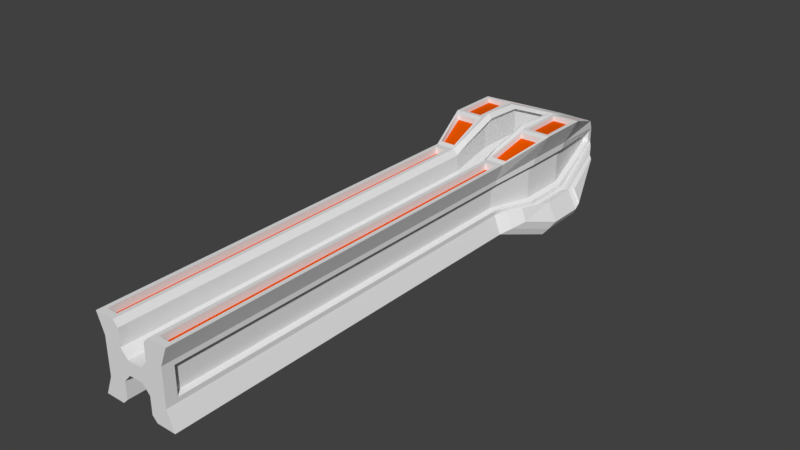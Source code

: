 # Source: Panchenezger.blend  (saved by Blender 2.79.0; exported with 4.5.12 LTS)
import bpy
from mathutils import Matrix  # noqa: F401  (used for matrix-valued properties, if any)

bpy.ops.wm.read_factory_settings(use_empty=True)
scene = bpy.context.scene
scene.name = 'Scene'

# ---- collections
col_collection_1 = bpy.data.collections.new('Collection 1'); scene.collection.children.link(col_collection_1)

# ---- materials (node trees are filled in below, after node groups)
mat_metal = bpy.data.materials.new('Metal')
mat_metal.alpha_threshold = 0.0
mat_metal.roughness = 0.5
mat_metal.line_color = (0.0, 0.0, 0.0, 1.0)
mat_glow = bpy.data.materials.new('Glow')
mat_glow.alpha_threshold = 0.0
mat_glow.diffuse_color = (0.8, 0.09288, 0.0, 1.0)
mat_glow.roughness = 0.5
mat_glow.line_color = (0.0, 0.0, 0.0, 1.0)

# ---- material node trees
mat_metal.use_nodes = True; mat_metal.node_tree.nodes.clear()
_N = mat_metal.node_tree.nodes; _L = mat_metal.node_tree.links
n0 = _N.new('ShaderNodeOutputMaterial'); n0.name = 'Material Output'; n0.location = (300, 300)
n1 = _N.new('ShaderNodeBsdfDiffuse'); n1.name = 'Diffuse BSDF'; n1.location = (10, 300)
_L.new(n1.outputs[0], n0.inputs[0])
n0.is_active_output = True
mat_glow.use_nodes = True; mat_glow.node_tree.nodes.clear()
_N = mat_glow.node_tree.nodes; _L = mat_glow.node_tree.links
n0 = _N.new('ShaderNodeOutputMaterial'); n0.name = 'Material Output'; n0.location = (300, 300)
n1 = _N.new('ShaderNodeBsdfDiffuse'); n1.name = 'Diffuse BSDF'; n1.location = (10, 300)
n1.inputs[0].default_value = (0.8, 0.09288, 0.0, 1.0)
_L.new(n1.outputs[0], n0.inputs[0])
n0.is_active_output = True

# ---- world
world_world = bpy.data.worlds.new('World'); scene.world = world_world
world_world.color = (0.05088, 0.05088, 0.05088)
world_world.use_sun_shadow = False
world_world.sun_shadow_jitter_overblur = 0.0
world_world.cycles.sampling_method = 'MANUAL'

# ---- meshes
me_cube_001 = bpy.data.meshes.new('Cube.001')
me_cube_001.from_pydata([(-0.7032, -1.0, -0.7454), (-1.0, 1.0, -1.042), (0.7032, -1.0, -0.7454), (1.0, 1.0, -1.042), (-1.0, 0.0, -1.042), (1.0, 0.0, -1.042), (-0.2942, 2.725, -0.3365), (0.2942, 2.725, -0.3365), (-0.7032, -8.697, -0.7454), (0.7032, -8.697, -0.7454), (-0.2817, -1.0, -0.2767), (-0.4006, 1.0, -0.3756), (0.4006, 1.0, -0.3756), (0.2817, -1.0, -0.2767), (0.4006, 0.0, -0.3756), (-0.4006, 0.0, -0.3756), (-0.1179, 1.706, -0.1404), (0.1179, 1.706, -0.09808), (-0.2817, -8.697, -0.2767), (0.2817, -8.697, -0.2767), (-0.6037, -1.0, -0.2767), (-0.7032, -1.0, -0.3744), (-1.0, 1.0, -0.4733), (-0.9005, 1.0, -0.3756), (0.9016, 1.0, -0.3756), (1.0, 1.0, -0.4733), (0.7032, -1.0, -0.3744), (0.6057, -1.0, -0.2767), (0.9025, 0.0, -0.3756), (1.0, 0.0, -0.4733), (-0.9005, 0.0, -0.3756), (-1.0, 0.0, -0.4733), (-0.2652, 2.557, 0.0), (-0.2942, 2.725, 0.0), (0.2942, 2.725, 0.0), (0.2652, 2.557, 0.0), (-0.7032, -8.697, -0.3744), (-0.6037, -8.697, -0.2767), (0.6057, -8.697, -0.2767), (0.7032, -8.697, -0.3744), (-0.1274, -1.0, 0.0), (-0.05793, 1.0, 0.0), (0.1812, 1.0, 0.0), (0.1274, -1.0, 0.0), (0.1812, 0.0, 0.0), (-0.05793, 0.0, 0.0), (-0.05333, 1.706, 0.0), (0.05333, 1.706, 0.0), (-0.1274, -8.697, 0.0), (0.1274, -8.697, 0.0), (0.5, 1.0, -0.7808), (-0.3289, 0.9368, -0.6812), (-0.5, 1.0, -0.7808), (-0.3516, -1.0, -0.6069), (0.3516, -1.0, -0.6069), (0.5, 0.0, -0.7808), (0.3289, 0.9368, -0.6812), (-0.5, 0.0, -0.7808), (0.1471, 2.725, -0.3672), (-2.314e-09, 2.725, -0.3672), (-0.1471, 2.725, -0.3672), (-0.3516, -8.697, -0.6069), (1.046e-08, -8.697, -0.6069), (0.3516, -8.697, -0.6069), (0.1408, -8.697, -0.3321), (-1.908e-08, -8.697, -0.3321), (-0.1408, -8.697, -0.3321), (-0.05894, 1.706, -0.246), (-1.655e-08, 1.706, -0.2398), (0.05894, 1.706, -0.2336), (0.3033, -8.697, -0.3321), (0.0009977, -8.697, -0.3321), (-0.3013, -8.697, -0.3321), (-0.3516, -8.697, -0.3894), (-1.128e-09, -8.697, -0.3894), (0.3516, -8.697, -0.3894), (-0.1326, 2.557, 0.0), (6.58e-08, 2.557, 0.0), (0.1326, 2.557, 0.0), (0.1471, 2.725, 0.0), (6.885e-08, 2.725, 0.0), (-0.1471, 2.725, 0.0), (-0.02666, 1.706, 0.0), (-2.028e-08, 1.706, 0.0), (0.02666, 1.706, 0.0), (0.06372, -8.697, 0.0), (-2.028e-08, -8.697, 0.0), (-0.06372, -8.697, 0.0), (-0.06295, 1.0, -0.1878), (0.1863, 1.0, -0.1878), (0.131, -1.0, -0.1383), (0.1863, 0.0, -0.1878), (-0.06295, 0.0, -0.1878), (-0.05481, 1.706, -0.07018), (0.05481, 1.706, -0.04904), (0.131, -8.697, -0.1383), (-0.131, -1.0, -0.1383), (-0.131, -8.697, -0.1383), (0.06548, -8.697, -0.166), (-1.617e-08, -8.697, -0.166), (-0.06548, -8.697, -0.166), (-0.0274, 1.706, -0.123), (-1.411e-08, 1.706, -0.1199), (0.0274, 1.706, -0.1168), (-0.9709, -0.09808, -0.9671), (-0.7323, -0.9019, -0.7285), (-0.9709, -0.09808, -0.5097), (-0.7323, -0.9019, -0.4302), (-0.8628, -0.09808, -0.936), (-0.6241, -0.9019, -0.7285), (-0.8628, -0.09808, -0.5097), (-0.6241, -0.9019, -0.4302), (-1.0, 0.9275, -0.9618), (-1.0, 0.07254, -0.9618), (-1.0, 0.9275, -0.5538), (-1.0, 0.07254, -0.5538), (-0.9042, 0.9275, -0.9618), (-0.9042, 0.07254, -0.9618), (-0.9042, 0.9275, -0.5538), (-0.9042, 0.07254, -0.5538), (-0.3322, 2.632, -0.3321), (-0.962, 1.093, -0.8998), (-0.3322, 2.632, -0.2927), (-0.962, 1.093, -0.543), (-0.2407, 2.632, -0.3321), (-0.8705, 1.093, -0.8998), (-0.2407, 2.632, -0.2927), (-0.8705, 1.093, -0.543), (-0.7032, -1.135, -0.669), (-0.7032, -8.562, -0.669), (-0.7032, -1.135, -0.4508), (-0.7032, -8.562, -0.4508), (-0.567, -1.135, -0.669), (-0.567, -8.562, -0.669), (-0.567, -1.135, -0.4508), (-0.567, -8.562, -0.4508), (-0.7395, -0.6765, -0.2885), (-0.8199, -0.6765, -0.3674), (-1.02, 0.9011, -0.3993), (-0.9394, 0.9011, -0.3204), (-0.4265, 2.158, 0.0), (-0.45, 2.294, 0.0), (-0.9792, 0.1309, -0.3232), (-1.059, 0.1309, -0.4021), (0.3748, 0.9368, -0.7765), (-0.3748, 0.9368, -0.7765), (-0.2636, -1.006, -0.6075), (0.2636, -1.006, -0.6075), (0.3748, -0.03438, -0.7765), (-0.3748, -0.03438, -0.7765), (0.1103, 2.612, -0.3747), (6.483e-09, 2.612, -0.3747), (-0.1103, 2.612, -0.3747), (-0.2636, -8.481, -0.6075), (1.205e-08, -8.481, -0.6075), (0.2636, -8.481, -0.6075), (-0.2313, -1.006, -0.5122), (0.2313, -1.006, -0.5122), (0.3289, -0.03438, -0.6812), (-0.3289, -0.03438, -0.6812), (0.09678, 2.612, -0.2794), (1.775e-08, 2.612, -0.2794), (-0.09678, 2.612, -0.2794), (-0.2313, -8.481, -0.5122), (2.049e-08, -8.481, -0.5122), (0.2313, -8.481, -0.5122), (0.2921, 0.9253, -0.6837), (2.17e-08, 0.9253, -0.6837), (-0.2921, 0.9253, -0.6837), (-0.2054, -1.007, -0.5119), (2.158e-08, -1.007, -0.5119), (0.2054, -1.007, -0.5119), (0.2921, -0.04066, -0.6837), (2.17e-08, -0.04066, -0.6837), (-0.2921, -0.04066, -0.6837), (0.08595, 2.591, -0.2751), (2.142e-08, 2.591, -0.2751), (-0.08595, 2.591, -0.2751), (-0.2054, -8.441, -0.5119), (2.158e-08, -8.441, -0.5119), (0.2054, -8.441, -0.5119), (0.8919, 0.08845, -1.12), (0.8919, 0.9638, -1.12), (0.3243, -0.7869, -0.7393), (0.6321, -0.7869, -0.8606), (0.2741, 2.474, -0.5026), (0.4543, 0.9638, -0.8916), (0.4543, 0.08845, -0.8916), (0.1453, 2.474, -0.5294), (0.7653, 0.2028, -1.191), (0.7653, 0.9158, -1.191), (0.303, -0.5102, -0.8802), (0.5537, -0.5102, -0.979), (0.2621, 2.145, -0.6875), (0.4088, 0.9158, -1.004), (0.4088, 0.2028, -1.004), (0.1572, 2.145, -0.7093), (0.6941, 1.019, -1.186), (0.6568, 1.025, -1.193), (0.2302, 2.067, -0.7921), (0.2675, 2.064, -0.7614), (0.3924, 1.019, -1.029), (0.4098, 1.025, -1.066), (0.1995, 2.065, -0.7925), (0.1782, 2.063, -0.7797)], [], [(7, 3, 182, 185), (3, 5, 181, 182), (28, 24, 12, 14), (52, 1, 6, 60), (4, 0, 105, 104), (30, 20, 10, 15), (54, 2, 9, 63), (70, 38, 19, 64), (27, 28, 14, 13), (58, 79, 34, 7), (23, 30, 15, 11), (38, 27, 13, 19), (76, 32, 16, 67), (4, 31, 115, 113), (0, 8, 129, 128), (1, 22, 123, 121), (25, 3, 7, 34), (2, 26, 39, 9), (32, 23, 11, 16), (5, 29, 26, 2), (96, 10, 18, 97), (89, 12, 17, 94), (3, 25, 29, 5), (61, 73, 36, 8), (20, 37, 18, 10), (24, 35, 17, 12), (21, 36, 37, 20), (27, 38, 39, 26), (72, 37, 36, 73), (25, 34, 35, 24), (21, 20, 136, 137), (78, 35, 34, 79), (31, 21, 137, 143), (24, 28, 29, 25), (28, 27, 26, 29), (23, 32, 140, 139), (92, 45, 41, 88), (91, 44, 43, 90), (89, 42, 44, 91), (96, 40, 45, 92), (103, 84, 47, 94), (88, 41, 46, 93), (100, 87, 48, 97), (90, 43, 49, 95), (95, 49, 85, 98), (98, 85, 86, 99), (99, 86, 87, 100), (93, 46, 82, 101), (101, 82, 83, 102), (102, 83, 84, 103), (32, 76, 81, 33), (76, 77, 80, 81), (77, 78, 79, 80), (38, 70, 75, 39), (70, 71, 74, 75), (71, 72, 73, 74), (9, 39, 75, 63), (63, 75, 74, 62), (62, 74, 73, 61), (35, 78, 69, 17), (78, 77, 68, 69), (77, 76, 67, 68), (6, 33, 81, 60), (60, 81, 80, 59), (59, 80, 79, 58), (37, 72, 66, 18), (72, 71, 65, 66), (71, 70, 64, 65), (0, 53, 61, 8), (63, 62, 154, 155), (54, 63, 155, 147), (54, 55, 187, 183), (52, 60, 152, 145), (59, 58, 150, 151), (1, 52, 57, 4), (50, 55, 148, 144), (62, 61, 153, 154), (4, 57, 53, 0), (55, 54, 147, 148), (61, 53, 146, 153), (68, 102, 103, 69), (67, 101, 102, 68), (16, 93, 101, 67), (65, 99, 100, 66), (64, 98, 99, 65), (19, 95, 98, 64), (13, 90, 95, 19), (66, 100, 97, 18), (11, 88, 93, 16), (69, 103, 94, 17), (10, 96, 92, 15), (12, 89, 91, 14), (14, 91, 90, 13), (15, 92, 88, 11), (42, 89, 94, 47), (40, 96, 97, 48), (104, 105, 109, 108), (21, 31, 106, 107), (31, 4, 104, 106), (0, 21, 107, 105), (109, 111, 110, 108), (106, 104, 108, 110), (107, 106, 110, 111), (105, 107, 111, 109), (113, 115, 119, 117), (31, 22, 114, 115), (22, 1, 112, 114), (1, 4, 113, 112), (117, 119, 118, 116), (112, 113, 117, 116), (114, 112, 116, 118), (115, 114, 118, 119), (123, 122, 126, 127), (6, 1, 121, 120), (22, 33, 122, 123), (33, 6, 120, 122), (125, 127, 126, 124), (121, 123, 127, 125), (120, 121, 125, 124), (122, 120, 124, 126), (129, 131, 135, 133), (36, 21, 130, 131), (8, 36, 131, 129), (21, 0, 128, 130), (134, 132, 133, 135), (131, 130, 134, 135), (130, 128, 132, 134), (128, 129, 133, 132), (139, 140, 141, 138), (136, 142, 143, 137), (142, 139, 138, 143), (20, 30, 142, 136), (22, 31, 143, 138), (32, 33, 141, 140), (30, 23, 139, 142), (33, 22, 138, 141), (152, 151, 161, 162), (153, 146, 156, 163), (150, 144, 56, 160), (151, 150, 160, 161), (149, 145, 51, 159), (155, 154, 164, 165), (146, 149, 159, 156), (147, 155, 165, 157), (53, 57, 149, 146), (60, 59, 151, 152), (57, 52, 145, 149), (58, 50, 144, 150), (162, 161, 176, 177), (163, 156, 169, 178), (160, 56, 166, 175), (161, 160, 175, 176), (159, 51, 168, 174), (165, 164, 179, 180), (156, 159, 174, 169), (157, 165, 180, 171), (148, 147, 157, 158), (144, 148, 158, 56), (154, 153, 163, 164), (145, 152, 162, 51), (169, 170, 179, 178), (170, 171, 180, 179), (166, 167, 176, 175), (167, 168, 177, 176), (168, 167, 173, 174), (167, 166, 172, 173), (174, 173, 170, 169), (173, 172, 171, 170), (158, 157, 171, 172), (56, 158, 172, 166), (164, 163, 178, 179), (51, 162, 177, 168), (183, 187, 195, 191), (182, 181, 189, 190), (181, 184, 192, 189), (50, 58, 188, 186), (5, 2, 184, 181), (58, 7, 185, 188), (2, 54, 183, 184), (55, 50, 186, 187), (195, 189, 192, 191), (194, 190, 189, 195), (194, 196, 204, 201), (186, 188, 196, 194), (185, 182, 190, 193), (184, 183, 191, 192), (187, 186, 194, 195), (188, 185, 193, 196), (190, 194, 201, 197), (196, 193, 200, 204), (198, 202, 203, 199), (198, 199, 200, 197), (197, 201, 202, 198), (199, 203, 204, 200), (201, 204, 203, 202), (193, 190, 197, 200)])
me_cube_001.polygons.foreach_set('material_index', [0, 0, 0, 0, 0, 0, 0, 0, 0, 0, 0, 0, 0, 0, 0, 0, 0, 0, 0, 0, 0, 0, 0, 0, 0, 0, 0, 0, 0, 0, 0, 0, 0, 0, 0, 0, 0, 0, 0, 0, 0, 0, 0, 0, 0, 0, 0, 0, 0, 0, 0, 0, 0, 0, 0, 0, 0, 0, 0, 0, 0, 0, 0, 0, 0, 0, 0, 0, 0, 0, 0, 0, 0, 0, 0, 0, 0, 0, 0, 0, 0, 0, 0, 0, 0, 0, 0, 0, 0, 0, 0, 0, 0, 0, 0, 0, 0, 0, 0, 0, 1, 0, 0, 0, 0, 0, 0, 0, 1, 0, 0, 0, 0, 0, 0, 0, 1, 0, 0, 0, 0, 0, 0, 0, 1, 0, 0, 0, 0, 0, 0, 0, 0, 0, 0, 0, 0, 0, 0, 0, 0, 0, 0, 0, 0, 0, 0, 0, 0, 0, 0, 0, 0, 0, 0, 0, 0, 0, 0, 0, 0, 0, 0, 0, 0, 0, 0, 0, 0, 0, 0, 0, 0, 0, 0, 0, 0, 0, 0, 0, 0, 0, 0, 0, 0, 0, 0, 0, 0, 0, 0, 0, 0, 0, 0, 0])
_uv = me_cube_001.uv_layers.new(name='UVMap')
_uv.uv.foreach_set('vector', [0.3052, 0.9967, 0.2221, 0.8482, 0.2329, 0.8453, 0.3057, 0.9753, 0.2221, 0.8482, 0.2221, 0.7608, 0.2329, 0.7689, 0.2329, 0.8453, 0.01044, 0.2395, 0.01058, 0.1522, 0.06463, 0.1522, 0.06459, 0.2395, 0.3859, 0.8478, 0.4369, 0.8488, 0.3684, 0.9968, 0.3523, 0.9969, 0.4406, 0.7588, 0.4764, 0.6724, 0.4778, 0.681, 0.449, 0.7505, 0.2049, 0.2395, 0.1728, 0.3264, 0.1381, 0.3264, 0.151, 0.2395, 0.2963, 0.6722, 0.2571, 0.6726, 0.2571, 0.0003547, 0.2963, 0.0, 0.9554, 0.7371, 0.9494, 0.7635, 0.9494, 0.7352, 0.9554, 0.7229, 0.04234, 0.3264, 0.01044, 0.2395, 0.06459, 0.2395, 0.07729, 0.3264, 0.8159, 0.7597, 0.8555, 0.7597, 0.8555, 0.7726, 0.8192, 0.7726, 0.205, 0.1522, 0.2049, 0.2395, 0.151, 0.2395, 0.1511, 0.1522, 0.04203, 0.9982, 0.04234, 0.3264, 0.07729, 0.3264, 0.07698, 0.9982, 0.1219, 0.01465, 0.1362, 0.01465, 0.1204, 0.08959, 0.1141, 0.09006, 0.4406, 0.7588, 0.5019, 0.7605, 0.493, 0.7666, 0.449, 0.7654, 0.4764, 0.6724, 0.5047, 0.0, 0.5124, 0.01204, 0.4851, 0.6608, 0.4369, 0.8462, 0.4982, 0.8478, 0.4904, 0.8558, 0.4519, 0.8547, 0.6057, 0.1507, 0.5447, 0.152, 0.6069, 0.0007939, 0.643, 0.0, 0.5793, 0.3265, 0.6191, 0.3256, 0.643, 0.998, 0.6032, 0.9989, 0.1362, 0.01465, 0.205, 0.1522, 0.1511, 0.1522, 0.1204, 0.08959, 0.5478, 0.2394, 0.6088, 0.238, 0.6191, 0.3256, 0.5793, 0.3265, 0.1217, 0.3258, 0.1381, 0.3264, 0.1377, 0.9982, 0.1214, 0.9976, 0.0876, 0.1514, 0.06463, 0.1522, 0.09493, 0.0894, 0.1017, 0.08918, 0.5447, 0.152, 0.6057, 0.1507, 0.6088, 0.238, 0.5478, 0.2394, 0.985, 0.6798, 0.9616, 0.6798, 0.96, 0.6491, 1.0, 0.6491, 0.1728, 0.3264, 0.1725, 0.9982, 0.1377, 0.9982, 0.1381, 0.3264, 0.01058, 0.1522, 0.07899, 0.01465, 0.09493, 0.0894, 0.06463, 0.1522, 0.1836, 0.3268, 0.1833, 0.9987, 0.1725, 0.9982, 0.1728, 0.3264, 0.04234, 0.3264, 0.04203, 0.9982, 0.03159, 0.9987, 0.0319, 0.3268, 0.9554, 0.6842, 0.9494, 0.6578, 0.96, 0.6491, 0.9616, 0.6798, 4.102e-05, 0.1527, 0.07587, 0.0, 0.07899, 0.01465, 0.01058, 0.1522, 0.1836, 0.3268, 0.1728, 0.3264, 0.1875, 0.2982, 0.1962, 0.2985, 0.0933, 0.01465, 0.07899, 0.01465, 0.07587, 0.0, 0.09174, 6.252e-08, 0.5019, 0.7605, 0.5164, 0.6735, 0.5159, 0.7017, 0.5091, 0.7721, 0.01058, 0.1522, 0.01044, 0.2395, 0.0, 0.24, 4.102e-05, 0.1527, 0.01044, 0.2395, 0.04234, 0.3264, 0.0319, 0.3268, 0.0, 0.24, 0.8698, 0.5524, 0.8698, 0.6946, 0.8599, 0.6604, 0.8617, 0.5452, 0.8792, 0.7602, 0.8995, 0.7602, 0.8995, 0.8476, 0.8792, 0.8476, 0.8995, 0.1489, 0.9196, 0.1489, 0.919, 0.2364, 0.9042, 0.2363, 0.8995, 0.06147, 0.9196, 0.06151, 0.9196, 0.1489, 0.8995, 0.1489, 0.8845, 0.6728, 0.8995, 0.6728, 0.8995, 0.7602, 0.8792, 0.7602, 0.8653, 0.3365, 0.8602, 0.3271, 0.8629, 0.3262, 0.8651, 0.3301, 0.8792, 0.8476, 0.8995, 0.8476, 0.8995, 0.9092, 0.8919, 0.9092, 0.9375, 0.7049, 0.9196, 0.705, 0.9196, 0.6994, 0.9345, 0.6991, 0.9042, 0.2363, 0.919, 0.2364, 0.919, 0.909, 0.9042, 0.909, 0.9345, 0.722, 0.9196, 0.7217, 0.9196, 0.7161, 0.9375, 0.7163, 0.9375, 0.7163, 0.9196, 0.7161, 0.9196, 0.7106, 0.9375, 0.7106, 0.9375, 0.7106, 0.9196, 0.7106, 0.9196, 0.705, 0.9375, 0.7049, 0.8552, 0.3356, 0.8523, 0.3299, 0.8549, 0.329, 0.8602, 0.3389, 0.8602, 0.3389, 0.8549, 0.329, 0.8576, 0.3281, 0.8627, 0.3377, 0.8627, 0.3377, 0.8576, 0.3281, 0.8602, 0.3271, 0.8653, 0.3365, 0.1362, 0.01465, 0.1219, 0.01465, 0.1235, 1.042e-07, 0.1394, 8.336e-08, 0.1219, 0.01465, 0.1076, 0.01465, 0.1076, 6.252e-08, 0.1235, 1.042e-07, 0.1076, 0.01465, 0.0933, 0.01465, 0.09174, 6.252e-08, 0.1076, 6.252e-08, 0.9494, 0.7635, 0.9554, 0.7371, 0.9616, 0.7413, 0.96, 0.772, 0.9554, 0.7371, 0.9554, 0.7107, 0.9616, 0.7106, 0.9616, 0.7413, 0.9554, 0.7107, 0.9554, 0.6842, 0.9616, 0.6798, 0.9616, 0.7106, 1.0, 0.772, 0.96, 0.772, 0.9616, 0.7413, 0.985, 0.7413, 0.985, 0.7413, 0.9616, 0.7413, 0.9616, 0.7106, 0.985, 0.7106, 0.985, 0.7106, 0.9616, 0.7106, 0.9616, 0.6798, 0.985, 0.6798, 0.07899, 0.01465, 0.0933, 0.01465, 0.1014, 0.09, 0.09493, 0.0894, 0.0933, 0.01465, 0.1076, 0.01465, 0.1078, 0.09003, 0.1014, 0.09, 0.1076, 0.01465, 0.1219, 0.01465, 0.1141, 0.09006, 0.1078, 0.09003, 0.8192, 0.7212, 0.8555, 0.7212, 0.8555, 0.734, 0.8159, 0.734, 0.8159, 0.734, 0.8555, 0.734, 0.8555, 0.7469, 0.8159, 0.7469, 0.8159, 0.7469, 0.8555, 0.7469, 0.8555, 0.7597, 0.8159, 0.7597, 0.9494, 0.6578, 0.9554, 0.6842, 0.9554, 0.6983, 0.9494, 0.686, 0.0, 0.0, 0.0, 0.0, 0.0, 0.0, 0.0, 0.0, 0.8159, 0.4446, 0.8159, 0.4709, 0.8159, 0.4568, 0.8159, 0.4445, 0.4081, 0.6731, 0.3718, 0.6725, 0.3718, 0.0002307, 0.4081, 0.0008163, 0.2963, 0.0, 0.334, 0.0001153, 0.334, 0.01898, 0.3057, 0.01889, 0.2963, 0.6722, 0.2963, 0.0, 0.3057, 0.01889, 0.3057, 0.6718, 0.8792, 0.0, 0.8536, 0.08627, 0.8411, 0.09336, 0.8635, 0.01784, 0.3859, 0.8478, 0.3523, 0.9969, 0.3483, 0.9871, 0.3725, 0.8422, 0.3365, 0.9969, 0.3207, 0.9968, 0.3246, 0.987, 0.3364, 0.987, 0.4369, 0.8488, 0.3859, 0.8478, 0.3859, 0.7604, 0.4369, 0.7615, 0.2785, 0.8475, 0.2785, 0.7601, 0.292, 0.7571, 0.292, 0.842, 0.334, 0.0001153, 0.3718, 0.0002307, 0.3623, 0.01907, 0.334, 0.01898, 0.4369, 0.7615, 0.3859, 0.7604, 0.3718, 0.6725, 0.4081, 0.6731, 0.2785, 0.7601, 0.2963, 0.6722, 0.3057, 0.6718, 0.292, 0.7571, 0.3718, 0.0002307, 0.3718, 0.6725, 0.3623, 0.672, 0.3623, 0.01907, 0.8679, 0.3473, 0.8627, 0.3377, 0.8653, 0.3365, 0.8735, 0.3447, 0.8623, 0.3498, 0.8602, 0.3389, 0.8627, 0.3377, 0.8679, 0.3473, 0.852, 0.3434, 0.8552, 0.3356, 0.8602, 0.3389, 0.8623, 0.3498, 0.9554, 0.7106, 0.9375, 0.7106, 0.9375, 0.7049, 0.9554, 0.6983, 0.9554, 0.7229, 0.9375, 0.7163, 0.9375, 0.7106, 0.9554, 0.7106, 0.9494, 0.7352, 0.9345, 0.722, 0.9375, 0.7163, 0.9554, 0.7229, 0.07729, 0.3264, 0.09344, 0.3258, 0.09312, 0.9976, 0.07698, 0.9982, 0.9554, 0.6983, 0.9375, 0.7049, 0.9345, 0.6991, 0.9494, 0.686, 0.1511, 0.1522, 0.1145, 0.1514, 0.1135, 0.08927, 0.1204, 0.08959, 0.8735, 0.3447, 0.8653, 0.3365, 0.8651, 0.3301, 0.8735, 0.3318, 0.1381, 0.3264, 0.1217, 0.3258, 0.1144, 0.2387, 0.151, 0.2395, 0.06463, 0.1522, 0.0876, 0.1514, 0.08756, 0.2387, 0.06459, 0.2395, 0.06459, 0.2395, 0.08756, 0.2387, 0.09344, 0.3258, 0.07729, 0.3264, 0.151, 0.2395, 0.1144, 0.2387, 0.1145, 0.1514, 0.1511, 0.1522, 0.9196, 0.06151, 0.8995, 0.06147, 0.9129, 0.0, 0.9181, 8.961e-06, 0.8995, 0.6728, 0.8845, 0.6728, 0.8846, 0.0, 0.8995, 4.168e-07, 0.8711, 0.6946, 0.8711, 0.7668, 0.86, 0.7695, 0.8599, 0.6972, 0.5164, 0.6735, 0.5019, 0.7605, 0.4984, 0.7518, 0.51, 0.6819, 0.5019, 0.7605, 0.4406, 0.7588, 0.449, 0.7505, 0.4984, 0.7518, 0.4764, 0.6724, 0.5164, 0.6735, 0.51, 0.6819, 0.4778, 0.681, 0.8296, 0.4735, 0.8616, 0.4709, 0.8616, 0.5415, 0.8159, 0.5452, 0.868, 0.3498, 0.868, 0.3898, 0.8563, 0.3871, 0.8563, 0.3498, 0.8447, 0.6933, 0.8447, 0.6199, 0.8559, 0.6225, 0.8559, 0.6959, 0.8715, 0.7695, 0.8715, 0.7956, 0.8599, 0.7956, 0.8599, 0.7696, 0.8783, 0.3498, 0.8783, 0.3855, 0.868, 0.3855, 0.868, 0.3498, 0.5019, 0.7605, 0.4982, 0.8478, 0.4898, 0.8413, 0.493, 0.7666, 0.4982, 0.8478, 0.4369, 0.8462, 0.4458, 0.8401, 0.4898, 0.8413, 0.4369, 0.8462, 0.4406, 0.7588, 0.449, 0.7654, 0.4458, 0.8401, 0.8599, 0.6199, 0.8159, 0.6199, 0.8159, 0.5452, 0.8599, 0.5452, 0.9724, 0.07463, 0.9724, 3.179e-06, 0.9828, 0.0, 0.9828, 0.07463, 0.9724, 0.2311, 0.9724, 0.1954, 0.9828, 0.1954, 0.9828, 0.2311, 0.9724, 0.1493, 0.9724, 0.07463, 0.9827, 0.07466, 0.9827, 0.1493, 0.8698, 0.6915, 0.8698, 0.5481, 0.879, 0.5452, 0.879, 0.6886, 0.5069, 0.999, 0.4369, 0.8462, 0.4519, 0.8547, 0.5077, 0.9909, 0.4982, 0.8478, 0.5432, 1.0, 0.5119, 0.991, 0.4904, 0.8558, 0.5432, 1.0, 0.5069, 0.999, 0.5077, 0.9909, 0.5119, 0.991, 0.852, 0.4709, 0.8159, 0.4601, 0.848, 0.3262, 0.852, 0.3274, 0.9823, 0.2311, 0.9823, 0.2623, 0.9724, 0.2623, 0.9724, 0.2311, 0.8616, 0.5422, 0.8616, 0.3946, 0.8708, 0.3976, 0.8708, 0.5452, 0.8606, 0.3978, 0.8563, 0.3978, 0.8563, 0.3898, 0.8606, 0.3898, 0.8594, 0.6959, 0.8594, 0.715, 0.8447, 0.715, 0.8447, 0.6959, 0.5447, 0.001106, 0.5164, 0.6735, 0.5086, 0.6614, 0.536, 0.01269, 0.5047, 0.0, 0.5447, 0.001106, 0.536, 0.01269, 0.5124, 0.01204, 0.5164, 0.6735, 0.4764, 0.6724, 0.4851, 0.6608, 0.5086, 0.6614, 0.9196, 6.252e-08, 0.9431, 0.0, 0.9431, 0.6491, 0.9196, 0.6491, 0.9724, 4.476e-05, 0.9724, 0.6487, 0.9578, 0.6486, 0.9578, 0.0, 0.9196, 0.7911, 0.9196, 0.772, 0.9343, 0.772, 0.9343, 0.7911, 0.9578, 0.0, 0.9578, 0.6483, 0.9431, 0.6483, 0.9431, 4.533e-06, 0.2091, 0.1606, 0.1536, 0.04946, 0.1561, 0.03764, 0.2179, 0.161, 0.1875, 0.2982, 0.2134, 0.2279, 0.2221, 0.2282, 0.1962, 0.2985, 0.2134, 0.2279, 0.2091, 0.1606, 0.2179, 0.161, 0.2221, 0.2282, 0.1728, 0.3264, 0.2049, 0.2395, 0.2134, 0.2279, 0.1875, 0.2982, 0.4982, 0.8478, 0.5019, 0.7605, 0.5091, 0.7721, 0.5066, 0.8394, 0.1362, 0.01465, 0.1394, 8.336e-08, 0.1561, 0.03764, 0.1536, 0.04946, 0.2049, 0.2395, 0.205, 0.1522, 0.2091, 0.1606, 0.2134, 0.2279, 0.5432, 1.0, 0.4982, 0.8478, 0.5066, 0.8394, 0.5447, 0.9623, 0.9446, 0.772, 0.9446, 0.7817, 0.9343, 0.7817, 0.9343, 0.7732, 0.7556, 0.9701, 0.7377, 0.3169, 0.7483, 0.3167, 0.7661, 0.9698, 0.8056, 0.9698, 0.7661, 0.8227, 0.7764, 0.8229, 0.8159, 0.9699, 0.9446, 0.7817, 0.9446, 0.7913, 0.9343, 0.7901, 0.9343, 0.7817, 0.716, 0.2325, 0.7137, 0.1477, 0.7244, 0.1474, 0.7267, 0.2323, 0.9827, 0.1493, 0.9827, 0.1724, 0.9724, 0.1724, 0.9724, 0.1522, 0.7377, 0.3169, 0.716, 0.2325, 0.7267, 0.2323, 0.7483, 0.3167, 0.7887, 0.6532, 0.8056, 0.0, 0.8159, 0.000171, 0.799, 0.6534, 0.3718, 0.6725, 0.3859, 0.7604, 0.3725, 0.7574, 0.3623, 0.672, 0.3523, 0.9969, 0.3365, 0.9969, 0.3364, 0.987, 0.3483, 0.9871, 0.3859, 0.7604, 0.3859, 0.8478, 0.3725, 0.8422, 0.3725, 0.7574, 0.3207, 0.9968, 0.2785, 0.8475, 0.292, 0.842, 0.3246, 0.987, 0.6638, 0.0, 0.6742, 3.176e-05, 0.6741, 0.001845, 0.6649, 0.001817, 0.6517, 0.968, 0.6517, 0.3151, 0.6545, 0.3152, 0.6545, 0.9646, 0.6846, 6.352e-05, 0.7137, 0.1451, 0.7097, 0.1461, 0.6833, 0.001873, 0.6742, 3.176e-05, 0.6846, 6.352e-05, 0.6833, 0.001873, 0.6741, 0.001845, 0.643, 0.2297, 0.643, 0.1449, 0.647, 0.1459, 0.647, 0.2302, 0.7014, 0.9682, 0.6766, 0.9681, 0.6766, 0.9646, 0.6986, 0.9647, 0.6517, 0.3151, 0.643, 0.2297, 0.647, 0.2302, 0.6545, 0.3152, 0.7014, 0.3153, 0.7014, 0.9682, 0.6986, 0.9647, 0.6986, 0.3154, 0.7683, 0.7378, 0.7887, 0.6532, 0.799, 0.6534, 0.7786, 0.738, 0.7661, 0.8227, 0.7683, 0.7378, 0.7786, 0.738, 0.7764, 0.8229, 0.9827, 0.1724, 0.9827, 0.1954, 0.9724, 0.1926, 0.9724, 0.1724, 0.7137, 0.1477, 0.7558, 0.0001906, 0.7661, 0.0, 0.7244, 0.1474, 0.6545, 0.3152, 0.6766, 0.3153, 0.6766, 0.9646, 0.6545, 0.9646, 0.6766, 0.3153, 0.6986, 0.3154, 0.6986, 0.9647, 0.6766, 0.9646, 0.7097, 0.1461, 0.6784, 0.146, 0.6741, 0.001845, 0.6833, 0.001873, 0.6784, 0.146, 0.647, 0.1459, 0.6649, 0.001817, 0.6741, 0.001845, 0.647, 0.1459, 0.6784, 0.146, 0.6784, 0.2303, 0.647, 0.2302, 0.6784, 0.146, 0.7097, 0.1461, 0.7097, 0.2304, 0.6784, 0.2303, 0.647, 0.2302, 0.6784, 0.2303, 0.6766, 0.3153, 0.6545, 0.3152, 0.6784, 0.2303, 0.7097, 0.2304, 0.6986, 0.3154, 0.6766, 0.3153, 0.7137, 0.2299, 0.7014, 0.3153, 0.6986, 0.3154, 0.7097, 0.2304, 0.7137, 0.1451, 0.7137, 0.2299, 0.7097, 0.2304, 0.7097, 0.1461, 0.6766, 0.9681, 0.6517, 0.968, 0.6545, 0.9646, 0.6766, 0.9646, 0.643, 0.1449, 0.6638, 0.0, 0.6649, 0.001817, 0.647, 0.1459, 0.8635, 0.01784, 0.8411, 0.09336, 0.8282, 0.1027, 0.8464, 0.04118, 0.2329, 0.8453, 0.2329, 0.7689, 0.2458, 0.7791, 0.2458, 0.8414, 0.2329, 0.7689, 0.2635, 0.6916, 0.2707, 0.7162, 0.2458, 0.7791, 0.8467, 0.1735, 0.8792, 0.3262, 0.8635, 0.3034, 0.835, 0.1697, 0.2221, 0.7608, 0.2571, 0.6726, 0.2635, 0.6916, 0.2329, 0.7689, 0.3207, 0.9968, 0.3052, 0.9967, 0.3057, 0.9753, 0.3192, 0.9754, 0.2571, 0.6726, 0.2963, 0.6722, 0.2978, 0.6913, 0.2635, 0.6916, 0.8536, 0.08627, 0.8467, 0.1735, 0.835, 0.1697, 0.8411, 0.09336, 0.286, 0.7786, 0.2458, 0.7791, 0.2707, 0.7162, 0.2986, 0.716, 0.286, 0.8409, 0.2458, 0.8414, 0.2458, 0.7791, 0.286, 0.7786, 0.8232, 0.1649, 0.8464, 0.2738, 0.8394, 0.2661, 0.8199, 0.1738, 0.835, 0.1697, 0.8635, 0.3034, 0.8464, 0.2738, 0.8232, 0.1649, 0.3057, 0.9753, 0.2329, 0.8453, 0.2458, 0.8414, 0.305, 0.9473, 0.2635, 0.6916, 0.2978, 0.6913, 0.2986, 0.716, 0.2707, 0.7162, 0.8411, 0.09336, 0.835, 0.1697, 0.8232, 0.1649, 0.8282, 0.1027, 0.3192, 0.9754, 0.3057, 0.9753, 0.305, 0.9473, 0.3161, 0.9474, 0.2458, 0.8414, 0.286, 0.8409, 0.2875, 0.85, 0.2535, 0.8505, 0.3161, 0.9474, 0.305, 0.9473, 0.3037, 0.9404, 0.3131, 0.9404, 0.8414, 0.7193, 0.8159, 0.7103, 0.8385, 0.6199, 0.8416, 0.6209, 0.8414, 0.7193, 0.8416, 0.6209, 0.8447, 0.6225, 0.8447, 0.7212, 0.8586, 0.6199, 0.8586, 0.6497, 0.8559, 0.6468, 0.8561, 0.6226, 0.8559, 0.6539, 0.8565, 0.6513, 0.8583, 0.6497, 0.8583, 0.6577, 0.8199, 0.1738, 0.8394, 0.2661, 0.838, 0.2663, 0.8159, 0.1741, 0.8563, 0.3498, 0.8563, 0.4635, 0.8522, 0.4552, 0.852, 0.3587])
me_cube_001.materials.append(mat_metal)
me_cube_001.materials.append(mat_glow)
me_cube_001.use_remesh_preserve_volume = False
me_cube_001.use_remesh_preserve_attributes = False
me_cube_001.use_mirror_vertex_groups = False
me_cube_001.update()

# ---- objects
ob_cube = bpy.data.objects.new('Cube', me_cube_001)

# ---- transforms, parenting, visibility, modifiers, constraints
ob_cube.location = (0.0, 0.0, 0.0)
ob_cube.rotation_euler = (-0.0, 1.571, 0.0)
ob_cube.lineart.crease_threshold = 0.0
_m = ob_cube.modifiers.new('Mirror', 'MIRROR')
_m.use_axis = (False, False, True)
_m.use_clip = True

# ---- collection membership
col_collection_1.objects.link(ob_cube)

# ---- scene / render settings (as saved in the file)
scene.frame_start = 1; scene.frame_end = 250; scene.frame_set(1)
scene.render.engine = 'CYCLES'
scene.render.resolution_percentage = 50
scene.render.dither_intensity = 0.0
scene.cycles.use_denoising = False
scene.cycles.samples = 128
scene.cycles.sampling_pattern = 'TABULATED_SOBOL'
scene.cycles.use_adaptive_sampling = False
scene.cycles.use_light_tree = False
scene.cycles.blur_glossy = 0.0
scene.cycles.sample_clamp_indirect = 0.0
scene.view_settings.view_transform = 'Standard'
bpy.context.view_layer.update()

# ---- added for rendering (the .blend has no active camera and no usable light): camera, sun
cam_auto = bpy.data.cameras.new('AutoCamera')
cam_auto.lens = 50.0
cam_auto.sensor_width = 36.0
cam_auto.clip_end = 1000.0
ob_auto_camera = bpy.data.objects.new('AutoCamera', cam_auto)
scene.collection.objects.link(ob_auto_camera)
ob_auto_camera.location = (10.9624, -16.141, 8.79969)
ob_auto_camera.rotation_euler = (1.09748, -7.21219e-08, 0.694738)
scene.camera = ob_auto_camera
light_auto_sun = bpy.data.lights.new('AutoSun', 'SUN')
light_auto_sun.energy = 3.0
light_auto_sun.angle = 0.0523599
ob_auto_sun = bpy.data.objects.new('AutoSun', light_auto_sun)
scene.collection.objects.link(ob_auto_sun)
ob_auto_sun.rotation_euler = (0.872665, 0.174533, 0.523599)
bpy.context.view_layer.update()
